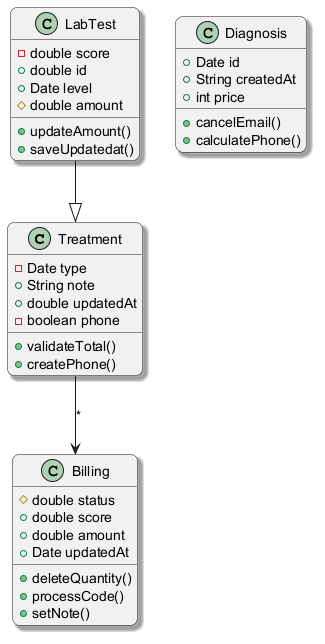

The diagram above was rendered by PlantUML. Its source (embedded in the PNG):
@startuml
skinparam backgroundColor #FFFFFF
skinparam roundCorner 15
skinparam shadowing true
class Treatment {
  -Date type
  +String note
  +double updatedAt
  -boolean phone
  +validateTotal()
  +createPhone()
}
class LabTest {
  -double score
  +double id
  +Date level
  #double amount
  +updateAmount()
  +saveUpdatedat()
}
class Diagnosis {
  +Date id
  +String createdAt
  +int price
  +cancelEmail()
  +calculatePhone()
}
class Billing {
  #double status
  +double score
  +double amount
  +Date updatedAt
  +deleteQuantity()
  +processCode()
  +setNote()
}
Treatment --> Billing : "*"
LabTest --|> Treatment
@enduml